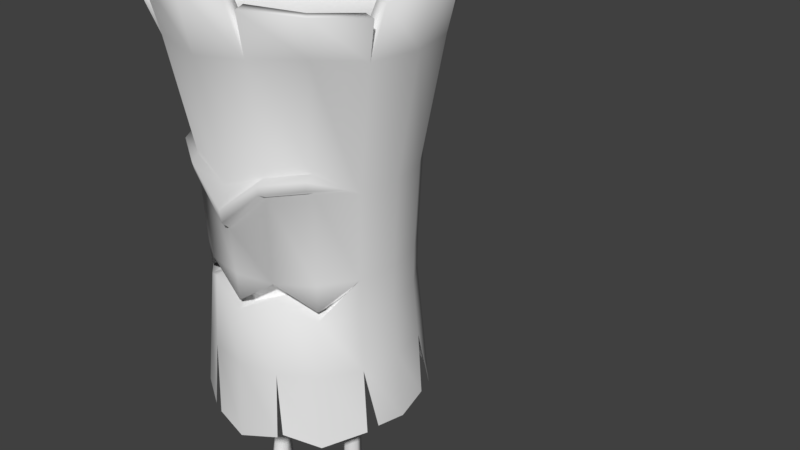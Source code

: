 # Source: monster_1.blend  (saved by Blender 2.77.0; exported with 4.5.12 LTS)
import bpy
from mathutils import Matrix  # noqa: F401  (used for matrix-valued properties, if any)

bpy.ops.wm.read_factory_settings(use_empty=True)
scene = bpy.context.scene
scene.name = 'Scene'

# ---- collections
col_collection_1 = bpy.data.collections.new('Collection 1'); scene.collection.children.link(col_collection_1)

# ---- world
world_world = bpy.data.worlds.new('World'); scene.world = world_world
world_world.color = (0.05088, 0.05088, 0.05088)
world_world.use_sun_shadow = False
world_world.sun_shadow_jitter_overblur = 0.0
world_world.cycles.sampling_method = 'MANUAL'

# ---- meshes
me_cylinder = bpy.data.meshes.new('Cylinder')
me_cylinder.from_pydata([(0.4804, 0.1676, -1.167), (0.3587, 0.1676, -1.167), (0.3229, 0.01584, -1.167), (0.4195, -0.03449, -1.145), (0.5161, 0.01584, -1.167), (0.589, 0.1845, -1.272), (0.267, 0.1679, -1.272), (0.5569, -0.3578, -1.299), (0.2669, -0.01117, -1.285), (0.2821, -0.4021, -1.299), (0.6221, -0.01117, -1.285), (0.2305, -0.2322, -1.291), (0.4141, 0.2461, -1.263), (0.6044, -0.1802, -1.291), (0.4258, 0.1986, -1.21), (0.265, 0.1916, -1.337), (0.3017, 0.1439, -1.223), (0.591, 0.2083, -1.337), (0.553, 0.1439, -1.223), (0.5791, -0.01561, -1.223), (0.5651, -0.1751, -1.245), (0.5192, -0.3179, -1.261), (0.5671, -0.4021, -1.337), (0.6065, -0.1852, -1.337), (0.6245, -0.006732, -1.337), (0.3027, -0.3528, -1.261), (0.2697, -0.2272, -1.245), (0.2891, -0.01561, -1.223), (0.2645, -0.006732, -1.337), (0.2283, -0.2373, -1.337), (0.289, -0.4469, -1.337), (0.4195, -0.09875, -1.186), (0.4109, -0.3353, -1.234), (0.4195, -0.6256, -1.337), (0.4195, -0.4942, -1.271), (0.4061, 0.2702, -1.337), (0.4195, -0.1751, -1.208), (0.5047, 0.05364, -0.9967), (0.5047, 0.05364, -0.83), (0.5047, 0.05364, -0.6634), (0.5047, 0.05364, -0.4967), (0.4722, 0.1538, -0.9967), (0.4722, 0.1538, -0.83), (0.4722, 0.1538, -0.6634), (0.4722, 0.1538, -0.4967), (0.3669, 0.1538, -0.9967), (0.3669, 0.1538, -0.83), (0.3669, 0.1538, -0.6634), (0.3669, 0.1538, -0.4967), (0.3343, 0.05364, -0.9967), (0.3343, 0.05364, -0.83), (0.3343, 0.05364, -0.6634), (0.3343, 0.05364, -0.4967), (0.4195, -0.008259, -0.4967), (0.4195, -0.008259, -0.6634), (0.4195, -0.008259, -0.83), (0.4195, -0.008259, -0.9967), (0.5047, 0.05364, -0.3301), (0.4722, 0.1538, -0.3301), (0.3669, 0.1538, -0.3301), (0.3343, 0.05364, -0.3301), (0.4195, -0.008259, -0.3301), (-0.5753, 0.1676, -1.167), (-0.4535, 0.1676, -1.167), (-0.4178, 0.01584, -1.167), (-0.5144, -0.03449, -1.145), (-0.611, 0.01584, -1.167), (-0.6839, 0.1845, -1.272), (-0.3619, 0.1679, -1.272), (-0.6518, -0.3578, -1.299), (-0.3618, -0.01117, -1.285), (-0.377, -0.4021, -1.299), (-0.717, -0.01117, -1.285), (-0.3254, -0.2322, -1.291), (-0.509, 0.2461, -1.263), (-0.6992, -0.1802, -1.291), (-0.5207, 0.1986, -1.21), (-0.3599, 0.1916, -1.337), (-0.3966, 0.1439, -1.223), (-0.6859, 0.2083, -1.337), (-0.6479, 0.1439, -1.223), (-0.674, -0.01561, -1.223), (-0.66, -0.1751, -1.245), (-0.6141, -0.3179, -1.261), (-0.662, -0.4021, -1.337), (-0.7014, -0.1852, -1.337), (-0.7194, -0.006732, -1.337), (-0.3976, -0.3528, -1.261), (-0.3646, -0.2272, -1.245), (-0.384, -0.01561, -1.223), (-0.3594, -0.006732, -1.337), (-0.3232, -0.2373, -1.337), (-0.3839, -0.4469, -1.337), (-0.5144, -0.09875, -1.186), (-0.5058, -0.3353, -1.234), (-0.5144, -0.6256, -1.337), (-0.5144, -0.4942, -1.271), (-0.501, 0.2702, -1.337), (-0.5144, -0.1751, -1.208), (-0.5996, 0.05364, -0.9967), (-0.5996, 0.05364, -0.83), (-0.5996, 0.05364, -0.6634), (-0.5996, 0.05364, -0.4967), (-0.5671, 0.1538, -0.9967), (-0.5671, 0.1538, -0.83), (-0.5671, 0.1538, -0.6634), (-0.5671, 0.1538, -0.4967), (-0.4617, 0.1538, -0.9967), (-0.4617, 0.1538, -0.83), (-0.4617, 0.1538, -0.6634), (-0.4617, 0.1538, -0.4967), (-0.4292, 0.05364, -0.9967), (-0.4292, 0.05364, -0.83), (-0.4292, 0.05364, -0.6634), (-0.4292, 0.05364, -0.4967), (-0.5144, -0.008259, -0.4967), (-0.5144, -0.008259, -0.6634), (-0.5144, -0.008259, -0.83), (-0.5144, -0.008259, -0.9967), (-0.5996, 0.05364, -0.3301), (-0.5671, 0.1538, -0.3301), (-0.4617, 0.1538, -0.3301), (-0.4292, 0.05364, -0.3301), (-0.5144, -0.008259, -0.3301), (0.06037, 1.114, -0.471), (-0.01268, 1.418, 1.533), (0.382, 1.044, -0.5112), (0.4904, 1.318, 1.533), (0.7064, 0.8273, -0.5112), (0.91, 1.073, 1.487), (0.9, 0.6039, -0.4865), (1.182, 0.6335, 1.559), (0.9993, 0.1202, -0.5112), (1.303, 0.1204, 1.524), (0.9756, -0.178, -0.4866), (1.238, -0.3429, 1.478), (0.7054, -0.6019, -0.5493), (0.9395, -0.8154, 1.45), (0.4511, -0.8037, -0.4797), (0.542, -1.094, 1.476), (0.01226, -0.8798, -0.5698), (0.03597, -1.192, 1.533), (-0.3273, -0.8037, -0.545), (-0.529, -1.094, 1.494), (-0.7078, -0.5869, -0.5112), (-0.9232, -0.7935, 1.533), (-0.9005, -0.2893, -0.4944), (-1.208, -0.367, 1.533), (-1.001, 0.1202, -0.5112), (-1.308, 0.02751, 1.475), (-0.945, 0.4647, -0.4933), (-1.202, 0.6115, 1.525), (-0.7078, 0.8273, -0.5112), (-0.9174, 1.038, 1.525), (-0.3834, 1.044, -0.5112), (-0.5038, 1.335, 1.489), (0.6296, -0.5101, 0.1139), (-0.0006893, -0.7712, 0.1139), (-0.631, -0.5101, 0.1139), (-0.0006895, 1.065, 0.6565), (0.3609, 0.9932, 0.6565), (0.6675, 0.7883, 0.6565), (0.8723, 0.4818, 0.6565), (0.9442, 0.1202, 0.6565), (0.8723, -0.2414, 0.6565), (0.6675, -0.548, 0.6836), (0.3609, -0.7528, 0.6565), (-0.0006893, -0.8247, 0.4717), (-0.3623, -0.7528, 0.6565), (-0.6688, -0.548, 0.6836), (0.6814, -0.6348, 0.7476), (-0.9456, 0.1202, 0.6565), (-0.8737, 0.4818, 0.6565), (-0.6688, 0.7883, 0.6565), (-0.3623, 0.9932, 0.6565), (0.3454, 0.9557, 0.2451), (0.6388, 0.7596, 0.2451), (0.8348, 0.4663, 0.2451), (0.9036, 0.1202, 0.2451), (0.8348, -0.2259, 0.2451), (0.6388, -0.5193, 0.2451), (0.3454, -0.7153, 0.2451), (-0.0006893, -0.7841, 0.2451), (-0.3468, -0.7153, 0.2451), (-0.6401, -0.5193, 0.2451), (-0.8362, -0.2259, 0.2451), (-0.905, 0.1202, 0.2451), (-0.8362, 0.4663, 0.2451), (-0.6401, 0.7596, 0.2451), (-0.3468, 0.9557, 0.2451), (-0.0006895, 1.025, 0.2451), (0.3612, 0.9939, -0.1986), (0.668, 0.7889, -0.1986), (0.873, 0.4821, -0.1986), (0.945, 0.1202, -0.1986), (0.873, -0.2417, -0.1986), (0.668, -0.5485, -0.1986), (0.3612, -0.7535, -0.1986), (-0.0006893, -0.8255, -0.1986), (-0.3626, -0.7535, -0.1986), (-0.6694, -0.5485, -0.1986), (-0.8744, -0.2417, -0.1986), (-0.9464, 0.1202, -0.1986), (-0.8744, 0.4821, -0.1986), (-0.6694, 0.7889, -0.1986), (-0.3626, 0.9939, -0.1986), (-0.0006895, 1.066, -0.1986), (-0.0006895, 1.019, 0.06967), (0.3434, 0.9508, 0.06967), (0.635, 0.7559, 0.06967), (0.8299, 0.4643, 0.06967), (0.8984, 0.1202, 0.06967), (0.8299, -0.2239, 0.06967), (0.635, -0.5155, 0.06967), (0.3434, -0.7104, 0.1558), (-0.0006893, -0.7789, 0.06967), (-0.3447, -0.7104, 0.1558), (-0.6364, -0.5155, 0.06967), (-0.8313, -0.2239, 0.06967), (-0.8998, 0.1202, 0.06967), (-0.8313, 0.4643, 0.06967), (-0.6364, 0.7559, 0.06967), (-0.3447, 0.9508, 0.06967), (0.0001456, -0.8984, 0.5088), (-0.3685, -0.8436, 0.7205), (-0.3615, -0.8265, 0.6773), (-0.6811, -0.6348, 0.7476), (-0.668, -0.6217, 0.7044), (0.818, -0.3154, 0.6762), (0.6806, -0.5611, 0.7713), (0.368, -0.7699, 0.7443), (-0.0006893, -0.8432, 0.6722), (-0.3694, -0.7699, 0.7443), (-0.6819, -0.5611, 0.7713), (-0.8908, -0.2485, 0.6564), (0.6683, -0.6217, 0.7044), (0.3688, -0.8436, 0.7205), (0.3617, -0.8265, 0.6773), (0.0001456, -0.917, 0.5734), (-0.8349, -0.322, 0.6761), (0.8166, -0.6972, 1.27), (0.4416, -0.9478, 1.262), (-0.0007033, -1.036, 1.241), (-0.443, -0.9478, 1.262), (-0.818, -0.6972, 1.27), (-1.069, -0.3222, 1.237), (-1.064, 0.5604, 1.237), (-1.151, 0.1201, 1.237), (-0.8142, 0.9337, 1.237), (1.15, 0.1201, 1.237), (-0.441, 1.183, 1.237), (0.8128, 0.9337, 1.237), (0.4396, 1.183, 1.237), (-0.0007035, 1.271, 1.237), (1.062, -0.3202, 1.237), (1.062, 0.5604, 1.237), (-0.3882, -1.136, 1.535), (0.4341, -1.094, 1.5), (1.203, -0.4344, 1.431), (0.9474, 1.019, 1.516), (-0.08342, 1.42, 1.467), (-1.326, 0.1914, 1.475), (-0.008751, 1.27, 1.532), (0.4394, 1.181, 1.532), (0.8144, 0.965, 1.487), (1.053, 0.5746, 1.558), (1.163, 0.1164, 1.524), (1.107, -0.2962, 1.478), (0.8418, -0.7177, 1.449), (0.4866, -0.9656, 1.477), (0.0399, -1.052, 1.533), (-0.4673, -0.9656, 1.493), (-0.8177, -0.6959, 1.533), (-1.072, -0.316, 1.533), (-1.161, 0.0337, 1.476), (-1.066, 0.5526, 1.525), (-0.8118, 0.9325, 1.525), (-0.4449, 1.198, 1.488), (-0.3379, -1.003, 1.534), (0.3905, -0.9656, 1.498), (1.076, -0.3784, 1.433), (0.8454, 0.9176, 1.516), (-0.07045, 1.274, 1.469), (-1.177, 0.1797, 1.476), (-0.01744, 0.9999, 1.226), (0.3538, 0.9368, 1.233), (0.6516, 0.7364, 1.23), (0.8389, 0.4517, 1.233), (0.9071, 0.1087, 1.233), (0.8397, -0.2362, 1.223), (0.6446, -0.5251, 1.233), (0.344, -0.7194, 1.233), (0.01076, -0.7876, 1.233), (-0.3139, -0.7346, 1.236), (-0.623, -0.5251, 1.233), (-0.8174, -0.2343, 1.233), (-0.8867, 0.1014, 1.224), (-0.8174, 0.4517, 1.233), (-0.623, 0.7425, 1.233), (-0.3323, 0.9368, 1.233), (1.182, 0.8059, 1.559), (0.9474, 1.191, 1.516), (-0.0006893, -0.5988, 0.1139), (-0.3468, -0.5429, 0.2451), (0.3454, -0.5429, 0.2451), (0.6296, -0.3377, 0.1139), (0.8348, -0.0535, 0.2451), (-0.631, -0.3377, 0.1139), (-0.8362, -0.0535, 0.2451), (0.635, -0.3432, 0.06967), (-0.6364, -0.3432, 0.06967), (0.3434, -0.5381, 0.1558), (-0.0006893, -0.6065, 0.06967), (-0.3447, -0.5381, 0.1558), (1.053, 0.747, 1.558), (0.8454, 1.09, 1.516), (-0.3834, -0.8037, -0.5112), (0.382, -0.8037, -0.5112), (0.9232, -0.2625, -0.5112), (0.9293, 0.4645, -0.4955), (-0.06502, 1.112, -0.4978), (-0.9016, 0.5291, -0.4866), (-0.9451, -0.2329, -0.5)], [], [(22, 33, 30), (22, 30, 29, 23), (19, 18, 0, 4), (18, 14, 0), (31, 19, 4, 3), (16, 1, 14), (1, 0, 14), (25, 9, 33, 34), (34, 33, 7, 21), (22, 7, 33), (30, 33, 9), (26, 27, 8, 11), (27, 16, 6, 8), (18, 19, 10, 5), (25, 26, 11, 9), (14, 18, 5, 12), (19, 20, 13, 10), (20, 21, 7, 13), (16, 14, 12, 6), (20, 19, 31, 36), (21, 20, 36, 32), (34, 21, 32), (29, 28, 24, 23), (24, 28, 15, 17), (16, 27, 2, 1), (6, 12, 35, 15), (13, 7, 22, 23), (10, 13, 23, 24), (34, 32, 25), (12, 5, 17, 35), (15, 35, 17), (9, 11, 29, 30), (5, 10, 24, 17), (27, 31, 3, 2), (8, 6, 15, 28), (32, 36, 26, 25), (36, 31, 27, 26), (11, 8, 28, 29), (54, 53, 52, 51), (55, 54, 51, 50), (56, 55, 50, 49), (3, 56, 49, 2), (51, 52, 48, 47), (50, 51, 47, 46), (49, 50, 46, 45), (2, 49, 45, 1), (47, 48, 44, 43), (46, 47, 43, 42), (45, 46, 42, 41), (1, 45, 41, 0), (43, 44, 40, 39), (42, 43, 39, 38), (41, 42, 38, 37), (0, 41, 37, 4), (39, 40, 53, 54), (38, 39, 54, 55), (37, 38, 55, 56), (4, 37, 56, 3), (40, 57, 61, 53), (44, 58, 57, 40), (48, 59, 58, 44), (52, 60, 59, 48), (53, 61, 60, 52), (84, 92, 95), (84, 85, 91, 92), (81, 66, 62, 80), (80, 62, 76), (93, 65, 66, 81), (78, 76, 63), (63, 76, 62), (87, 96, 95, 71), (96, 83, 69, 95), (84, 95, 69), (92, 71, 95), (88, 73, 70, 89), (89, 70, 68, 78), (80, 67, 72, 81), (87, 71, 73, 88), (76, 74, 67, 80), (81, 72, 75, 82), (82, 75, 69, 83), (78, 68, 74, 76), (82, 98, 93, 81), (83, 94, 98, 82), (96, 94, 83), (91, 85, 86, 90), (86, 79, 77, 90), (78, 63, 64, 89), (68, 77, 97, 74), (75, 85, 84, 69), (72, 86, 85, 75), (96, 87, 94), (74, 97, 79, 67), (77, 79, 97), (71, 92, 91, 73), (67, 79, 86, 72), (89, 64, 65, 93), (70, 90, 77, 68), (94, 87, 88, 98), (98, 88, 89, 93), (73, 91, 90, 70), (116, 113, 114, 115), (117, 112, 113, 116), (118, 111, 112, 117), (65, 64, 111, 118), (113, 109, 110, 114), (112, 108, 109, 113), (111, 107, 108, 112), (64, 63, 107, 111), (109, 105, 106, 110), (108, 104, 105, 109), (107, 103, 104, 108), (63, 62, 103, 107), (105, 101, 102, 106), (104, 100, 101, 105), (103, 99, 100, 104), (62, 66, 99, 103), (101, 116, 115, 102), (100, 117, 116, 101), (99, 118, 117, 100), (66, 65, 118, 99), (102, 115, 123, 119), (106, 102, 119, 120), (110, 106, 120, 121), (114, 110, 121, 122), (115, 114, 122, 123), (253, 125, 127, 252), (252, 127, 129, 251), (251, 259, 131, 255), (255, 131, 133, 249), (249, 133, 135, 254), (254, 258, 137, 240), (240, 137, 139, 241), (241, 257, 141, 242), (242, 141, 256, 243), (243, 143, 145, 244), (244, 145, 147, 245), (245, 147, 149, 247), (247, 261, 151, 246), (246, 151, 153, 248), (248, 153, 155, 250), (250, 155, 260, 253), (213, 212, 179), (179, 212, 211, 178), (178, 211, 210, 177), (177, 210, 209, 176), (176, 209, 208, 175), (175, 208, 207, 190), (190, 207, 222, 189), (189, 222, 221, 188), (188, 221, 220, 187), (187, 220, 219, 186), (186, 219, 218, 185), (218, 217, 185), (189, 174, 159, 190), (188, 173, 174, 189), (187, 172, 173, 188), (186, 171, 172, 187), (185, 234, 171, 186), (184, 169, 234, 185), (183, 168, 169, 184), (182, 167, 168, 183), (181, 166, 167, 182), (180, 165, 166, 181), (179, 164, 165, 180), (178, 163, 164, 179), (177, 162, 163, 178), (176, 161, 162, 177), (175, 160, 161, 176), (190, 159, 160, 175), (124, 206, 191, 126), (126, 191, 192, 128), (128, 192, 193, 130), (319, 193, 194, 132), (132, 194, 195, 134), (318, 195, 196, 136), (136, 196, 197, 138), (317, 197, 198, 140), (140, 198, 199, 142), (316, 199, 200, 144), (144, 200, 201, 146), (322, 201, 202, 148), (148, 202, 203, 150), (321, 203, 204, 152), (152, 204, 205, 154), (154, 205, 206, 320), (183, 157, 182), (182, 157, 181), (156, 180, 181), (180, 156, 179), (184, 158, 183), (184, 185, 158), (206, 207, 208, 191), (191, 208, 209, 192), (192, 209, 210, 193), (193, 210, 211, 194), (194, 211, 212, 195), (195, 212, 213, 196), (196, 213, 214, 197), (197, 214, 215, 198), (198, 215, 216, 199), (199, 216, 217, 200), (200, 217, 218, 201), (201, 218, 219, 202), (202, 219, 220, 203), (203, 220, 221, 204), (204, 221, 222, 205), (205, 222, 207, 206), (235, 170, 236, 237), (237, 236, 238, 223), (223, 238, 224, 225), (225, 224, 226, 227), (227, 226, 239), (230, 231, 238, 236), (166, 165, 235, 237), (234, 169, 227, 239), (231, 232, 224, 238), (164, 229, 170, 228), (167, 166, 237, 223), (229, 230, 236, 170), (165, 164, 228, 235), (233, 234, 239, 226), (169, 168, 225, 227), (228, 170, 235), (168, 167, 223, 225), (232, 233, 226, 224), (174, 250, 253, 159), (173, 248, 250, 174), (172, 246, 248, 173), (171, 247, 246, 172), (234, 245, 247, 171), (233, 244, 245, 234), (232, 243, 244, 233), (231, 242, 243, 232), (230, 241, 242, 231), (229, 240, 241, 230), (164, 254, 240, 229), (163, 249, 254, 164), (162, 255, 249, 163), (161, 251, 255, 162), (160, 252, 251, 161), (159, 253, 252, 160), (137, 258, 280, 268), (147, 145, 272, 273), (260, 155, 277, 282), (133, 131, 265, 266), (256, 141, 270, 278), (153, 151, 275, 276), (129, 127, 263, 264), (139, 137, 268, 269), (149, 147, 273, 274), (135, 133, 266, 267), (145, 143, 271, 272), (155, 153, 276, 277), (141, 257, 279, 270), (127, 125, 262, 263), (151, 261, 283, 275), (268, 280, 289, 290), (276, 275, 297, 298), (269, 268, 290, 291), (277, 276, 298, 299), (270, 279, 291, 292), (263, 262, 284, 285), (282, 277, 299, 284), (278, 270, 292, 293), (264, 263, 285, 286), (272, 271, 293, 294), (265, 281, 286, 287), (273, 272, 294, 295), (266, 265, 287, 288), (274, 273, 295, 296), (267, 266, 288, 289), (275, 283, 296, 297), (256, 278, 293, 243), (243, 293, 271, 143), (149, 274, 296, 247), (247, 296, 283, 261), (241, 291, 279, 257), (139, 269, 291, 241), (254, 289, 280, 258), (135, 267, 289, 254), (251, 286, 281, 259), (129, 264, 286, 251), (253, 284, 262, 125), (260, 282, 284, 253), (284, 299, 285), (286, 285, 299, 298), (298, 297, 287, 286), (288, 287, 297, 296), (289, 288, 296, 295), (295, 294, 290, 289), (291, 290, 294, 293), (292, 291, 293), (215, 214, 311, 312), (300, 301, 315, 314), (158, 185, 308, 307), (281, 265, 314, 315), (216, 215, 312, 313), (181, 157, 302, 304), (217, 216, 313, 310), (213, 179, 306, 309), (259, 281, 315, 301), (156, 181, 304, 305), (179, 156, 305, 306), (131, 259, 301, 300), (214, 213, 309, 311), (183, 158, 307, 303), (265, 131, 300, 314), (185, 217, 310, 308), (157, 183, 303, 302), (307, 308, 310), (307, 310, 313, 303), (303, 313, 312, 302), (302, 312, 311, 304), (304, 311, 309, 305), (305, 309, 306)])
me_cylinder.polygons.foreach_set('use_smooth', [True] * 316)
_uv = me_cylinder.uv_layers.new(name='UVMap')
_uv.uv.foreach_set('vector', [0.3174, 0.8066, 0.3368, 0.8423, 0.3589, 0.817, 0.3174, 0.8066, 0.3589, 0.817, 0.3707, 0.7861, 0.3143, 0.7734, 0.8528, 0.0003886, 0.8324, 0.009257, 0.8317, 0.02919, 0.8576, 0.02072, 0.8324, 0.009257, 0.8172, 0.0219, 0.8317, 0.02919, 0.8793, 0.008793, 0.8528, 0.0003886, 0.8576, 0.02072, 0.8787, 0.02504, 0.7989, 0.02902, 0.8144, 0.03752, 0.8172, 0.0219, 0.8144, 0.03752, 0.8317, 0.02919, 0.8172, 0.0219, 0.04568, 0.8764, 0.03475, 0.8703, 0.0003886, 0.8918, 0.02765, 0.8924, 0.02765, 0.8924, 0.0003886, 0.8918, 0.03866, 0.9178, 0.0493, 0.9097, 0.02691, 0.9227, 0.03866, 0.9178, 0.0003886, 0.8918, 0.02295, 0.8665, 0.0003886, 0.8918, 0.03475, 0.8703, 0.06317, 0.871, 0.09571, 0.8669, 0.08938, 0.8485, 0.05684, 0.8587, 0.09571, 0.8669, 0.1198, 0.8577, 0.1165, 0.8419, 0.08938, 0.8485, 0.1181, 0.9367, 0.09515, 0.925, 0.08626, 0.9426, 0.1142, 0.953, 0.04568, 0.8764, 0.06317, 0.871, 0.05684, 0.8587, 0.03475, 0.8703, 0.1406, 0.9367, 0.1181, 0.9367, 0.1142, 0.953, 0.1425, 0.9546, 0.09515, 0.925, 0.07006, 0.9186, 0.06266, 0.9313, 0.08626, 0.9426, 0.07006, 0.9186, 0.0493, 0.9097, 0.03866, 0.9178, 0.06266, 0.9313, 0.1198, 0.8577, 0.1419, 0.8603, 0.1425, 0.842, 0.1165, 0.8419, 0.07006, 0.9186, 0.09515, 0.925, 0.08966, 0.8939, 0.07565, 0.8939, 0.0493, 0.9097, 0.07006, 0.9186, 0.07565, 0.8939, 0.05066, 0.8923, 0.02765, 0.8924, 0.0493, 0.9097, 0.05066, 0.8923, 0.3707, 0.7861, 0.3683, 0.7508, 0.3139, 0.7462, 0.3143, 0.7734, 0.3139, 0.7462, 0.3683, 0.7508, 0.3707, 0.7208, 0.3217, 0.7141, 0.9234, 0.01226, 0.9027, 0.003897, 0.8992, 0.02165, 0.9222, 0.02916, 0.1165, 0.8419, 0.1425, 0.842, 0.1405, 0.8194, 0.1149, 0.8225, 0.06266, 0.9313, 0.03866, 0.9178, 0.02691, 0.9227, 0.05465, 0.9424, 0.08626, 0.9426, 0.06266, 0.9313, 0.05465, 0.9424, 0.07946, 0.957, 0.02765, 0.8924, 0.05066, 0.8923, 0.04568, 0.8764, 0.1425, 0.9546, 0.1142, 0.953, 0.1109, 0.9718, 0.1412, 0.9769, 0.3707, 0.7208, 0.3504, 0.7071, 0.3217, 0.7141, 0.03475, 0.8703, 0.05684, 0.8587, 0.04987, 0.8473, 0.02295, 0.8665, 0.1142, 0.953, 0.08626, 0.9426, 0.07946, 0.957, 0.1109, 0.9718, 0.9027, 0.003897, 0.8793, 0.008793, 0.8787, 0.02504, 0.8992, 0.02165, 0.08938, 0.8485, 0.1165, 0.8419, 0.1149, 0.8225, 0.08436, 0.8331, 0.05066, 0.8923, 0.07565, 0.8939, 0.06317, 0.871, 0.04568, 0.8764, 0.07565, 0.8939, 0.08966, 0.8939, 0.09571, 0.8669, 0.06317, 0.871, 0.05684, 0.8587, 0.08938, 0.8485, 0.08436, 0.8331, 0.04987, 0.8473, 0.8864, 0.1728, 0.8897, 0.2191, 0.9049, 0.2181, 0.9017, 0.1717, 0.8831, 0.126, 0.8864, 0.1728, 0.9017, 0.1717, 0.8986, 0.1251, 0.88, 0.07625, 0.8831, 0.126, 0.8986, 0.1251, 0.8965, 0.07622, 0.8787, 0.02504, 0.88, 0.07625, 0.8965, 0.07622, 0.8992, 0.02165, 0.9017, 0.1717, 0.9049, 0.2181, 0.9202, 0.217, 0.917, 0.1707, 0.8986, 0.1251, 0.9017, 0.1717, 0.917, 0.1707, 0.9141, 0.1243, 0.8965, 0.07622, 0.8986, 0.1251, 0.9141, 0.1243, 0.9127, 0.07723, 0.8992, 0.02165, 0.8965, 0.07622, 0.9127, 0.07723, 0.9222, 0.02916, 0.8406, 0.1761, 0.8439, 0.2223, 0.8591, 0.2213, 0.8558, 0.175, 0.8369, 0.1301, 0.8406, 0.1761, 0.8558, 0.175, 0.8521, 0.1285, 0.831, 0.08417, 0.8369, 0.1301, 0.8521, 0.1285, 0.8465, 0.08075, 0.8144, 0.03752, 0.831, 0.08417, 0.8465, 0.08075, 0.8317, 0.02919, 0.8558, 0.175, 0.8591, 0.2213, 0.8744, 0.2202, 0.8711, 0.1739, 0.8521, 0.1285, 0.8558, 0.175, 0.8711, 0.1739, 0.8676, 0.1271, 0.8465, 0.08075, 0.8521, 0.1285, 0.8676, 0.1271, 0.8631, 0.07789, 0.8317, 0.02919, 0.8465, 0.08075, 0.8631, 0.07789, 0.8576, 0.02072, 0.8711, 0.1739, 0.8744, 0.2202, 0.8897, 0.2191, 0.8864, 0.1728, 0.8676, 0.1271, 0.8711, 0.1739, 0.8864, 0.1728, 0.8831, 0.126, 0.8631, 0.07789, 0.8676, 0.1271, 0.8831, 0.126, 0.88, 0.07625, 0.8576, 0.02072, 0.8631, 0.07789, 0.88, 0.07625, 0.8787, 0.02504, 0.8744, 0.2202, 0.8776, 0.2665, 0.8929, 0.2654, 0.8897, 0.2191, 0.8591, 0.2213, 0.8624, 0.2675, 0.8776, 0.2665, 0.8744, 0.2202, 0.8439, 0.2223, 0.8471, 0.2686, 0.8624, 0.2675, 0.8591, 0.2213, 0.9049, 0.2181, 0.9081, 0.2643, 0.9234, 0.2633, 0.9202, 0.217, 0.8897, 0.2191, 0.8929, 0.2654, 0.9081, 0.2643, 0.9049, 0.2181, 0.3174, 0.8066, 0.3589, 0.817, 0.3368, 0.8423, 0.3174, 0.8066, 0.3143, 0.7734, 0.3707, 0.7861, 0.3589, 0.817, 0.8528, 0.0003886, 0.8576, 0.02072, 0.8317, 0.02919, 0.8324, 0.009257, 0.8324, 0.009257, 0.8317, 0.02919, 0.8172, 0.0219, 0.8793, 0.008793, 0.8787, 0.02504, 0.8576, 0.02072, 0.8528, 0.0003886, 0.7989, 0.02902, 0.8172, 0.0219, 0.8144, 0.03752, 0.8144, 0.03752, 0.8172, 0.0219, 0.8317, 0.02919, 0.04568, 0.8764, 0.02765, 0.8924, 0.0003886, 0.8918, 0.03475, 0.8703, 0.02765, 0.8924, 0.0493, 0.9097, 0.03866, 0.9178, 0.0003886, 0.8918, 0.02691, 0.9227, 0.0003886, 0.8918, 0.03866, 0.9178, 0.02295, 0.8665, 0.03475, 0.8703, 0.0003886, 0.8918, 0.06317, 0.871, 0.05684, 0.8587, 0.08938, 0.8485, 0.09571, 0.8669, 0.09571, 0.8669, 0.08938, 0.8485, 0.1165, 0.8419, 0.1198, 0.8577, 0.1181, 0.9367, 0.1142, 0.953, 0.08626, 0.9426, 0.09515, 0.925, 0.04568, 0.8764, 0.03475, 0.8703, 0.05684, 0.8587, 0.06317, 0.871, 0.1406, 0.9367, 0.1425, 0.9546, 0.1142, 0.953, 0.1181, 0.9367, 0.09515, 0.925, 0.08626, 0.9426, 0.06266, 0.9313, 0.07006, 0.9186, 0.07006, 0.9186, 0.06266, 0.9313, 0.03866, 0.9178, 0.0493, 0.9097, 0.1198, 0.8577, 0.1165, 0.8419, 0.1425, 0.842, 0.1419, 0.8603, 0.07006, 0.9186, 0.07565, 0.8939, 0.08966, 0.8939, 0.09515, 0.925, 0.0493, 0.9097, 0.05066, 0.8923, 0.07565, 0.8939, 0.07006, 0.9186, 0.02765, 0.8924, 0.05066, 0.8923, 0.0493, 0.9097, 0.3707, 0.7861, 0.3143, 0.7734, 0.3139, 0.7462, 0.3683, 0.7508, 0.3139, 0.7462, 0.3217, 0.7141, 0.3707, 0.7208, 0.3683, 0.7508, 0.9234, 0.01226, 0.9222, 0.02916, 0.8992, 0.02165, 0.9027, 0.003897, 0.1165, 0.8419, 0.1149, 0.8225, 0.1405, 0.8194, 0.1425, 0.842, 0.06266, 0.9313, 0.05465, 0.9424, 0.02691, 0.9227, 0.03866, 0.9178, 0.08626, 0.9426, 0.07946, 0.957, 0.05465, 0.9424, 0.06266, 0.9313, 0.02765, 0.8924, 0.04568, 0.8764, 0.05066, 0.8923, 0.1425, 0.9546, 0.1412, 0.9769, 0.1109, 0.9718, 0.1142, 0.953, 0.3707, 0.7208, 0.3217, 0.7141, 0.3504, 0.7071, 0.03475, 0.8703, 0.02295, 0.8665, 0.04987, 0.8473, 0.05684, 0.8587, 0.1142, 0.953, 0.1109, 0.9718, 0.07946, 0.957, 0.08626, 0.9426, 0.9027, 0.003897, 0.8992, 0.02165, 0.8787, 0.02504, 0.8793, 0.008793, 0.08938, 0.8485, 0.08436, 0.8331, 0.1149, 0.8225, 0.1165, 0.8419, 0.05066, 0.8923, 0.04568, 0.8764, 0.06317, 0.871, 0.07565, 0.8939, 0.07565, 0.8939, 0.06317, 0.871, 0.09571, 0.8669, 0.08966, 0.8939, 0.05684, 0.8587, 0.04987, 0.8473, 0.08436, 0.8331, 0.08938, 0.8485, 0.8864, 0.1728, 0.9017, 0.1717, 0.9049, 0.2181, 0.8897, 0.2191, 0.8831, 0.126, 0.8986, 0.1251, 0.9017, 0.1717, 0.8864, 0.1728, 0.88, 0.07625, 0.8965, 0.07622, 0.8986, 0.1251, 0.8831, 0.126, 0.8787, 0.02504, 0.8992, 0.02165, 0.8965, 0.07622, 0.88, 0.07625, 0.9017, 0.1717, 0.917, 0.1707, 0.9202, 0.217, 0.9049, 0.2181, 0.8986, 0.1251, 0.9141, 0.1243, 0.917, 0.1707, 0.9017, 0.1717, 0.8965, 0.07622, 0.9127, 0.07723, 0.9141, 0.1243, 0.8986, 0.1251, 0.8992, 0.02165, 0.9222, 0.02916, 0.9127, 0.07723, 0.8965, 0.07622, 0.8406, 0.1761, 0.8558, 0.175, 0.8591, 0.2213, 0.8439, 0.2223, 0.8369, 0.1301, 0.8521, 0.1285, 0.8558, 0.175, 0.8406, 0.1761, 0.831, 0.08417, 0.8465, 0.08075, 0.8521, 0.1285, 0.8369, 0.1301, 0.8144, 0.03752, 0.8317, 0.02919, 0.8465, 0.08075, 0.831, 0.08417, 0.8558, 0.175, 0.8711, 0.1739, 0.8744, 0.2202, 0.8591, 0.2213, 0.8521, 0.1285, 0.8676, 0.1271, 0.8711, 0.1739, 0.8558, 0.175, 0.8465, 0.08075, 0.8631, 0.07789, 0.8676, 0.1271, 0.8521, 0.1285, 0.8317, 0.02919, 0.8576, 0.02072, 0.8631, 0.07789, 0.8465, 0.08075, 0.8711, 0.1739, 0.8864, 0.1728, 0.8897, 0.2191, 0.8744, 0.2202, 0.8676, 0.1271, 0.8831, 0.126, 0.8864, 0.1728, 0.8711, 0.1739, 0.8631, 0.07789, 0.88, 0.07625, 0.8831, 0.126, 0.8676, 0.1271, 0.8576, 0.02072, 0.8787, 0.02504, 0.88, 0.07625, 0.8631, 0.07789, 0.8744, 0.2202, 0.8897, 0.2191, 0.8929, 0.2654, 0.8776, 0.2665, 0.8591, 0.2213, 0.8744, 0.2202, 0.8776, 0.2665, 0.8624, 0.2675, 0.8439, 0.2223, 0.8591, 0.2213, 0.8624, 0.2675, 0.8471, 0.2686, 0.9049, 0.2181, 0.9202, 0.217, 0.9234, 0.2633, 0.9081, 0.2643, 0.8897, 0.2191, 0.9049, 0.2181, 0.9081, 0.2643, 0.8929, 0.2654, 0.0, 0.0, 0.0, 0.0, 0.0, 0.0, 0.0, 0.0, 0.0, 0.0, 0.0, 0.0, 0.0, 0.0, 0.0, 0.0, 0.0, 0.0, 0.0, 0.0, 0.0, 0.0, 0.0, 0.0, 0.0, 0.0, 0.0, 0.0, 0.0, 0.0, 0.0, 0.0, 0.0, 0.0, 0.0, 0.0, 0.0, 0.0, 0.0, 0.0, 0.0, 0.0, 0.0, 0.0, 0.0, 0.0, 0.0, 0.0, 0.0, 0.0, 0.0, 0.0, 0.0, 0.0, 0.0, 0.0, 0.0, 0.0, 0.0, 0.0, 0.0, 0.0, 0.0, 0.0, 0.0, 0.0, 0.0, 0.0, 0.0, 0.0, 0.0, 0.0, 0.0, 0.0, 0.0, 0.0, 0.0, 0.0, 0.0, 0.0, 0.0, 0.0, 0.0, 0.0, 0.0, 0.0, 0.0, 0.0, 0.0, 0.0, 0.0, 0.0, 0.0, 0.0, 0.0, 0.0, 0.0, 0.0, 0.0, 0.0, 0.0, 0.0, 0.0, 0.0, 0.0, 0.0, 0.0, 0.0, 0.0, 0.0, 0.0, 0.0, 0.0, 0.0, 0.0, 0.0, 0.0, 0.0, 0.0, 0.0, 0.0, 0.0, 0.0, 0.0, 0.0, 0.0, 0.0, 0.0, 0.0, 0.0, 0.0, 0.0, 0.0, 0.0, 0.0, 0.0, 0.0, 0.0, 0.0, 0.0, 0.0, 0.0, 0.0, 0.0, 0.0, 0.0, 0.0, 0.0, 0.0, 0.0, 0.0, 0.0, 0.0, 0.0, 0.0, 0.0, 0.0, 0.0, 0.0, 0.0, 0.0, 0.0, 0.0, 0.0, 0.0, 0.0, 0.0, 0.0, 0.0, 0.0, 0.0, 0.0, 0.0, 0.0, 0.0, 0.0, 0.0, 0.0, 0.0, 0.0, 0.0, 0.0, 0.0, 0.0, 0.0, 0.0, 0.0, 0.0, 0.0, 0.0, 0.0, 0.0, 0.0, 0.0, 0.0, 0.0, 0.0, 0.0, 0.0, 0.0, 0.0, 0.0, 0.0, 0.0, 0.0, 0.0, 0.0, 0.0, 0.0, 0.0, 0.0, 0.0, 0.0, 0.0, 0.0, 0.0, 0.0, 0.0, 0.0, 0.0, 0.0, 0.0, 0.0, 0.0, 0.0, 0.0, 0.0, 0.0, 0.0, 0.0, 0.0, 0.0, 0.0, 0.0, 0.0, 0.0, 0.0, 0.0, 0.0, 0.0, 0.0, 0.0, 0.0, 0.0, 0.0, 0.0, 0.0, 0.0, 0.0, 0.0, 0.0, 0.0, 0.0, 0.0, 0.0, 0.0, 0.0, 0.0, 0.0, 0.0, 0.0, 0.0, 0.0, 0.0, 0.0, 0.0, 0.0, 0.0, 0.0, 0.0, 0.0, 0.0, 0.0, 0.0, 0.0, 0.0, 0.0, 0.0, 0.0, 0.0, 0.0, 0.0, 0.0, 0.0, 0.0, 0.0, 0.0, 0.0, 0.0, 0.0, 0.0, 0.0, 0.0, 0.0, 0.0, 0.0, 0.0, 0.0, 0.0, 0.0, 0.0, 0.0, 0.0, 0.0, 0.0, 0.0, 0.0, 0.0, 0.0, 0.0, 0.0, 0.0, 0.0, 0.0, 0.0, 0.0, 0.0, 0.0, 0.0, 0.0, 0.0, 0.0, 0.0, 0.0, 0.0, 0.0, 0.0, 0.0, 0.0, 0.0, 0.0, 0.0, 0.0, 0.0, 0.0, 0.0, 0.0, 0.0, 0.0, 0.0, 0.0, 0.0, 0.0, 0.0, 0.0, 0.0, 0.0, 0.0, 0.0, 0.0, 0.0, 0.0, 0.0, 0.0, 0.0, 0.0, 0.0, 0.0, 0.0, 0.0, 0.0, 0.0, 0.0, 0.0, 0.0, 0.0, 0.0, 0.0, 0.0, 0.0, 0.0, 0.0, 0.0, 0.0, 0.0, 0.0, 0.0, 0.0, 0.0, 0.0, 0.0, 0.0, 0.0, 0.0, 0.0, 0.0, 0.0, 0.0, 0.0, 0.0, 0.0, 0.0, 0.0, 0.0, 0.0, 0.0, 0.0, 0.0, 0.0, 0.0, 0.0, 0.0, 0.0, 0.0, 0.0, 0.0, 0.0, 0.0, 0.0, 0.0, 0.0, 0.0, 0.0, 0.0, 0.0, 0.0, 0.0, 0.0, 0.0, 0.0, 0.0, 0.0, 0.0, 0.0, 0.0, 0.0, 0.0, 0.0, 0.0, 0.0, 0.0, 0.0, 0.0, 0.0, 0.0, 0.0, 0.0, 0.0, 0.0, 0.0, 0.0, 0.0, 0.0, 0.0, 0.0, 0.0, 0.0, 0.0, 0.0, 0.0, 0.0, 0.0, 0.0, 0.0, 0.0, 0.0, 0.0, 0.0, 0.0, 0.0, 0.0, 0.0, 0.0, 0.0, 0.0, 0.0, 0.0, 0.0, 0.0, 0.0, 0.0, 0.0, 0.0, 0.0, 0.0, 0.0, 0.0, 0.0, 0.0, 0.0, 0.0, 0.0, 0.0, 0.0, 0.0, 0.0, 0.0, 0.0, 0.0, 0.0, 0.0, 0.0, 0.0, 0.0, 0.0, 0.0, 0.0, 0.0, 0.0, 0.0, 0.0, 0.0, 0.0, 0.0, 0.0, 0.0, 0.0, 0.0, 0.0, 0.0, 0.0, 0.0, 0.0, 0.0, 0.0, 0.0, 0.0, 0.0, 0.0, 0.0, 0.0, 0.0, 0.0, 0.0, 0.0, 0.0, 0.0, 0.0, 0.0, 0.0, 0.0, 0.0, 0.0, 0.0, 0.0, 0.0, 0.0, 0.0, 0.0, 0.0, 0.0, 0.0, 0.0, 0.0, 0.0, 0.0, 0.0, 0.0, 0.0, 0.0, 0.0, 0.0, 0.0, 0.0, 0.0, 0.0, 0.0, 0.0, 0.0, 0.0, 0.0, 0.0, 0.0, 0.0, 0.0, 0.0, 0.0, 0.0, 0.0, 0.0, 0.0, 0.0, 0.0, 0.0, 0.0, 0.0, 0.0, 0.0, 0.0, 0.0, 0.0, 0.0, 0.0, 0.0, 0.0, 0.0, 0.0, 0.0, 0.0, 0.0, 0.0, 0.0, 0.0, 0.0, 0.0, 0.0, 0.0, 0.0, 0.0, 0.0, 0.0, 0.0, 0.0, 0.0, 0.0, 0.0, 0.0, 0.0, 0.0, 0.0, 0.0, 0.0, 0.0, 0.0, 0.0, 0.0, 0.0, 0.0, 0.0, 0.0, 0.0, 0.0, 0.0, 0.0, 0.0, 0.0, 0.0, 0.0, 0.0, 0.0, 0.0, 0.0, 0.0, 0.0, 0.0, 0.0, 0.0, 0.0, 0.0, 0.0, 0.0, 0.0, 0.0, 0.0, 0.0, 0.0, 0.0, 0.0, 0.0, 0.0, 0.0, 0.0, 0.0, 0.0, 0.0, 0.0, 0.0, 0.0, 0.0, 0.0, 0.0, 0.0, 0.0, 0.0, 0.0, 0.0, 0.0, 0.0, 0.0, 0.0, 0.0, 0.0, 0.0, 0.0, 0.0, 0.0, 0.0, 0.0, 0.0, 0.0, 0.0, 0.0, 0.0, 0.0, 0.0, 0.0, 0.0, 0.0, 0.0, 0.0, 0.0, 0.0, 0.0, 0.0, 0.0, 0.0, 0.0, 0.0, 0.0, 0.0, 0.0, 0.0, 0.0, 0.0, 0.0, 0.0, 0.0, 0.0, 0.0, 0.0, 0.0, 0.0, 0.0, 0.0, 0.0, 0.0, 0.0, 0.0, 0.0, 0.0, 0.0, 0.0, 0.0, 0.0, 0.0, 0.0, 0.0, 0.0, 0.0, 0.0, 0.0, 0.0, 0.0, 0.0, 0.0, 0.0, 0.0, 0.0, 0.0, 0.0, 0.0, 0.0, 0.0, 0.0, 0.0, 0.0, 0.0, 0.0, 0.0, 0.0, 0.0, 0.0, 0.0, 0.0, 0.0, 0.0, 0.0, 0.0, 0.0, 0.0, 0.0, 0.0, 0.0, 0.0, 0.0, 0.0, 0.0, 0.0, 0.0, 0.0, 0.0, 0.0, 0.0, 0.0, 0.0, 0.0, 0.0, 0.0, 0.0, 0.0, 0.0, 0.0, 0.0, 0.0, 0.0, 0.0, 0.0, 0.0, 0.0, 0.0, 0.0, 0.0, 0.0, 0.0, 0.0, 0.0, 0.0, 0.0, 0.0, 0.0, 0.0, 0.0, 0.0, 0.0, 0.0, 0.0, 0.0, 0.0, 0.0, 0.0, 0.0, 0.0, 0.0, 0.0, 0.0, 0.0, 0.0, 0.0, 0.0, 0.0, 0.0, 0.0, 0.0, 0.0, 0.0, 0.0, 0.0, 0.0, 0.0, 0.0, 0.0, 0.0, 0.0, 0.0, 0.0, 0.0, 0.0, 0.0, 0.0, 0.0, 0.0, 0.0, 0.0, 0.0, 0.0, 0.0, 0.0, 0.0, 0.0, 0.0, 0.0, 0.0, 0.0, 0.0, 0.0, 0.0, 0.0, 0.0, 0.0, 0.0, 0.0, 0.0, 0.0, 0.0, 0.0, 0.0, 0.0, 0.0, 0.0, 0.0, 0.0, 0.0, 0.0, 0.0, 0.0, 0.0, 0.0, 0.0, 0.0, 0.0, 0.0, 0.0, 0.0, 0.0, 0.0, 0.0, 0.0, 0.0, 0.0, 0.0, 0.0, 0.0, 0.0, 0.0, 0.0, 0.0, 0.0, 0.0, 0.0, 0.0, 0.0, 0.0, 0.0, 0.0, 0.0, 0.0, 0.0, 0.0, 0.0, 0.0, 0.0, 0.0, 0.0, 0.0, 0.0, 0.0, 0.0, 0.0, 0.0, 0.0, 0.0, 0.0, 0.0, 0.0, 0.0, 0.0, 0.0, 0.0, 0.0, 0.0, 0.0, 0.0, 0.0, 0.0, 0.0, 0.0, 0.0, 0.0, 0.0, 0.0, 0.0, 0.0, 0.0, 0.0, 0.0, 0.0, 0.0, 0.0, 0.0, 0.0, 0.0, 0.0, 0.0, 0.0, 0.0, 0.0, 0.0, 0.0, 0.0, 0.0, 0.0, 0.0, 0.0, 0.0, 0.0, 0.0, 0.0, 0.0, 0.0, 0.0, 0.0, 0.0, 0.0, 0.0, 0.0, 0.0, 0.0, 0.0, 0.0, 0.0, 0.0, 0.0, 0.0, 0.0, 0.0, 0.0, 0.0, 0.0, 0.0, 0.0, 0.0, 0.0, 0.0, 0.0, 0.0, 0.0, 0.0, 0.0, 0.0, 0.0, 0.0, 0.0, 0.0, 0.0, 0.0, 0.0, 0.0, 0.0, 0.0, 0.0, 0.0, 0.0, 0.0, 0.0, 0.0, 0.0, 0.0, 0.0, 0.0, 0.0, 0.0, 0.0, 0.0, 0.0, 0.0, 0.0, 0.0, 0.0, 0.0, 0.0, 0.0, 0.0, 0.0, 0.0, 0.0, 0.0, 0.0, 0.0, 0.0, 0.0, 0.0, 0.0, 0.0, 0.0, 0.0, 0.0, 0.0, 0.0, 0.0, 0.0, 0.0, 0.0, 0.0, 0.0, 0.0, 0.0, 0.0, 0.0, 0.0, 0.0, 0.0, 0.0, 0.0, 0.0, 0.0, 0.0, 0.0, 0.0, 0.0, 0.0, 0.0, 0.0, 0.0, 0.0, 0.0, 0.0, 0.0, 0.0, 0.0, 0.0, 0.0, 0.0, 0.0, 0.0, 0.0, 0.0, 0.0, 0.0, 0.0, 0.0, 0.0, 0.0, 0.0, 0.0, 0.0, 0.0, 0.0, 0.0, 0.0, 0.0, 0.0, 0.0, 0.0, 0.0, 0.0, 0.0, 0.0, 0.0, 0.0, 0.0, 0.0, 0.0, 0.0, 0.0, 0.0, 0.0, 0.0, 0.0, 0.0, 0.0, 0.0, 0.0, 0.0, 0.0, 0.0, 0.0, 0.0, 0.0, 0.0, 0.0, 0.0, 0.0, 0.0, 0.0, 0.0, 0.0, 0.0, 0.0, 0.0, 0.0, 0.0, 0.0, 0.0, 0.0, 0.0, 0.0, 0.0, 0.0, 0.0, 0.0, 0.0, 0.0, 0.0, 0.0, 0.0, 0.0, 0.0, 0.0, 0.0, 0.0, 0.0, 0.0, 0.0, 0.0, 0.0, 0.0, 0.0, 0.0, 0.0, 0.0, 0.0, 0.0, 0.0, 0.0, 0.0, 0.0, 0.0, 0.0, 0.0, 0.0, 0.0, 0.0, 0.0, 0.0, 0.0, 0.0, 0.0, 0.0, 0.0, 0.0, 0.0, 0.0, 0.0, 0.0, 0.0, 0.0, 0.0, 0.0, 0.0, 0.0, 0.0, 0.0, 0.0, 0.0, 0.0, 0.0, 0.0, 0.0, 0.0, 0.0, 0.0, 0.0, 0.0, 0.0, 0.0, 0.0, 0.0, 0.0, 0.0, 0.0, 0.0, 0.0, 0.0, 0.0, 0.0, 0.0, 0.0, 0.0, 0.0, 0.0, 0.0, 0.0, 0.0, 0.0, 0.0, 0.0, 0.0, 0.0, 0.0, 0.0, 0.0, 0.0, 0.0, 0.0, 0.0, 0.0, 0.0, 0.0, 0.0, 0.0, 0.0, 0.0, 0.0, 0.0, 0.0, 0.0, 0.0, 0.0, 0.0, 0.0, 0.0, 0.0, 0.0, 0.0, 0.0, 0.0, 0.0, 0.0, 0.0, 0.0, 0.0, 0.0, 0.0, 0.0, 0.0, 0.0, 0.0, 0.0, 0.0, 0.0, 0.0, 0.0, 0.0, 0.0, 0.0, 0.0, 0.0, 0.0, 0.0, 0.0, 0.0, 0.0, 0.0, 0.0, 0.0, 0.0, 0.0, 0.0, 0.0, 0.0, 0.0, 0.0, 0.0, 0.0, 0.0, 0.0, 0.0, 0.0, 0.0, 0.0, 0.0, 0.0, 0.0, 0.0, 0.0, 0.0, 0.0, 0.0, 0.0, 0.0, 0.0, 0.0, 0.0, 0.0, 0.0, 0.0, 0.0, 0.0, 0.0, 0.0, 0.0, 0.0, 0.0, 0.0, 0.0, 0.0, 0.0, 0.0, 0.0, 0.0, 0.0, 0.0, 0.0, 0.0, 0.0, 0.0, 0.0, 0.0, 0.0, 0.0, 0.0, 0.0, 0.0, 0.0, 0.0, 0.0, 0.0, 0.0, 0.0, 0.0, 0.0, 0.0, 0.0, 0.0, 0.0, 0.0, 0.0, 0.0, 0.0, 0.0, 0.0, 0.0, 0.0, 0.0, 0.0, 0.0, 0.0, 0.0, 0.0, 0.0, 0.0, 0.0, 0.0, 0.0, 0.0, 0.0, 0.0, 0.0, 0.0, 0.0, 0.0, 0.0, 0.0, 0.0, 0.0, 0.0, 0.0, 0.0, 0.0, 0.0, 0.0, 0.0, 0.0, 0.0, 0.0, 0.0, 0.0, 0.0, 0.0, 0.0, 0.0, 0.0, 0.0, 0.0, 0.0, 0.0, 0.0, 0.0, 0.0, 0.0, 0.0, 0.0, 0.0, 0.0, 0.0, 0.0, 0.0, 0.0, 0.0, 0.0, 0.0, 0.0, 0.0, 0.0, 0.0, 0.0, 0.0, 0.0, 0.0, 0.0, 0.0, 0.0, 0.0, 0.0, 0.0, 0.0, 0.0, 0.0, 0.0, 0.0, 0.0, 0.0, 0.0, 0.0, 0.0, 0.0, 0.0, 0.0, 0.0, 0.0, 0.0, 0.0, 0.0, 0.0, 0.0, 0.0, 0.0, 0.0, 0.0, 0.0, 0.0, 0.0, 0.0, 0.0, 0.0, 0.0, 0.0, 0.0, 0.0, 0.0, 0.0, 0.0, 0.0, 0.0, 0.0, 0.0, 0.0, 0.0, 0.0, 0.0, 0.0, 0.0])
me_cylinder.use_remesh_preserve_volume = False
me_cylinder.use_remesh_preserve_attributes = False
me_cylinder.use_mirror_vertex_groups = False
me_cylinder.use_paint_bone_selection = False
me_cylinder.use_paint_mask = True
me_cylinder.update()
arm_armature_001 = bpy.data.armatures.new('Armature.001')  # bones are not reproduced

# ---- objects
ob_armature = bpy.data.objects.new('Armature', arm_armature_001)
ob_monster_1 = bpy.data.objects.new('monster_1', me_cylinder)

# ---- transforms, parenting, visibility, modifiers, constraints
ob_armature.location = (0.02915, 0.01043, 4.58)
ob_armature.show_in_front = True
ob_armature.lineart.crease_threshold = 0.0
ob_monster_1.parent = ob_armature
ob_monster_1.matrix_parent_inverse = Matrix(((1.0, 0.0, 0.0, -0.02915), (0.0, 1.0, 0.0, -0.01043), (0.0, 0.0, 1.0, -4.58), (0.0, 0.0, 0.0, 1.0)))
ob_monster_1.location = (0.0008188, -0.1427, 3.074)
ob_monster_1.scale = (1.188, 1.188, 2.275)
ob_monster_1.lineart.crease_threshold = 0.0
_vg = ob_monster_1.vertex_groups.new(name='Bone')
for _i, _w in zip([124, 125, 126, 127, 128, 129, 130, 131, 132, 133, 134, 135, 136, 137, 138, 139, 141, 143, 144, 145, 146, 147, 148, 149, 150, 151, 152, 153, 154, 155, 156, 158, 159, 160, 161, 162, 163, 164, 165, 166, 167, 168, 169, 170, 171, 172, 173, 174, 175, 176, 177, 178, 179, 180, 181, 183, 184, 185, 186, 187, 188, 189, 190, 191, 192, 193, 194, 195, 196, 200, 201, 202, 203, 204, 205, 206, 207, 208, 209, 210, 211, 212, 213, 217, 218, 219, 220, 221, 222, 223, 224, 225, 226, 227, 228, 229, 230, 231, 232, 233, 234, 235, 236, 237, 238, 239, 240, 241, 242, 243, 244, 245, 246, 247, 248, 249, 250, 251, 252, 253, 254, 255, 256, 257, 258, 259, 260, 261, 262, 263, 264, 265, 266, 267, 268, 269, 270, 271, 272, 273, 274, 275, 276, 277, 278, 279, 280, 281, 282, 283, 284, 285, 286, 287, 288, 289, 290, 291, 292, 293, 294, 295, 296, 297, 298, 299, 300, 301, 303, 304, 305, 306, 307, 308, 309, 310, 314, 315, 316, 318, 319, 320, 321, 322], [0.06805, 0.8854, 0.07375, 0.8842, 0.07997, 0.8839, 0.0822, 0.8414, 0.07423, 0.8179, 0.06972, 0.7988, 0.01878, 0.6672, 0.004598, 0.6484, 0.5664, 0.6472, 0.02715, 0.6666, 0.04112, 0.706, 0.07935, 0.743, 0.08336, 0.8496, 0.08542, 0.8671, 0.08044, 0.8842, 0.06459, 0.07182, 0.8457, 0.8457, 0.84, 0.8244, 0.7883, 0.7144, 0.5569, 0.211, 0.7559, 0.2032, 0.5245, 0.5591, 0.7712, 0.8118, 0.8318, 0.8415, 0.2767, 0.2731, 0.2578, 0.1887, 0.1301, 0.09112, 0.01503, 0.02494, 0.09887, 0.1338, 0.1935, 0.2594, 0.2745, 0.2776, 0.2777, 0.07279, 0.089, 0.08816, 0.07698, 0.05786, 0.02223, 0.02715, 0.06148, 0.08179, 0.09266, 0.09285, 0.07497, 0.07116, 0.1372, 0.136, 0.1342, 0.1236, 0.09745, 0.0678, 0.0259, 0.02944, 0.07243, 0.1033, 0.129, 0.1385, 0.1384, 0.01258, 0.2134, 0.1966, 0.5206, 0.5068, 0.6781, 0.6053, 0.2497, 0.1039, 0.2493, 0.5823, 0.6913, 0.5393, 0.2181, 0.2021, 0.05443, 0.6596, 0.6852, 0.6159, 0.5949, 0.6223, 0.6965, 0.7502, 0.85, 0.805, 0.8744, 0.8201, 0.887, 0.8745, 0.888, 0.8896, 0.7556, 0.8557, 0.5753, 0.5724, 0.7016, 0.8516, 0.8888, 0.8322, 0.8851, 0.8832, 0.8814, 0.839, 0.8162, 0.7941, 0.6496, 0.64, 0.5573, 0.6419, 0.6539, 0.6959, 0.7354, 0.8486, 0.8657, 0.8806, 0.5682, 0.5664, 0.6925, 0.8515, 0.8862, 0.83, 0.8812, 0.8769, 0.8663, 0.8411, 0.8007, 0.7374, 0.6294, 0.5841, 0.5739, 0.5897, 0.6332, 0.7224, 0.7934, 0.8378, 0.8629, 0.8762, 0.8446, 0.8536, 0.00923, 0.0009263, 0.06205, 0.1377, 0.06901, 0.133, 0.05449, 0.06184, 0.8442, 0.8526, 0.01341, 0.03241, 0.07796, 0.07789, 0.08773, 0.0747]): _vg.add([_i], _w, 'REPLACE')
_vg = ob_monster_1.vertex_groups.new(name='Bone.001')
for _i, _w in zip([124, 125, 126, 127, 128, 129, 130, 131, 132, 133, 134, 135, 136, 137, 138, 139, 140, 141, 142, 143, 144, 145, 146, 147, 148, 149, 150, 151, 152, 153, 154, 155, 156, 157, 158, 159, 160, 161, 162, 163, 164, 165, 166, 167, 168, 169, 170, 171, 172, 173, 174, 175, 176, 177, 178, 179, 180, 181, 182, 183, 184, 185, 186, 187, 188, 189, 190, 191, 192, 193, 194, 195, 196, 197, 198, 199, 200, 201, 202, 203, 204, 205, 206, 207, 208, 209, 210, 211, 212, 213, 214, 215, 216, 217, 218, 219, 220, 221, 222, 223, 224, 225, 226, 227, 228, 229, 230, 231, 232, 233, 234, 235, 236, 237, 238, 239, 240, 241, 242, 243, 244, 245, 246, 247, 248, 249, 250, 251, 252, 253, 254, 255, 256, 257, 258, 259, 260, 261, 262, 263, 264, 265, 266, 267, 268, 269, 270, 271, 272, 273, 274, 275, 276, 277, 278, 279, 280, 281, 282, 283, 284, 285, 286, 287, 288, 289, 290, 291, 292, 293, 294, 295, 296, 297, 298, 299, 300, 301, 302, 303, 304, 305, 306, 307, 308, 309, 310, 311, 312, 313, 314, 315, 316, 317, 318, 319, 320, 321, 322], [0.0, 0.0, 0.0, 0.0, 0.0, 0.0, 0.0, 0.0, 0.0, 0.0, 0.0, 0.0, 0.0, 0.0, 0.0, 0.0, 0.0, 0.0, 0.0, 0.0, 0.0, 0.0, 0.0, 0.0, 0.0, 0.0, 0.0, 0.0, 0.0, 0.0, 0.0, 0.0, 0.4832, 0.5176, 0.4503, 0.05563, 0.05794, 0.06778, 0.09095, 0.0, 0.0, 0.0, 0.0, 0.0, 0.0, 0.0, 0.0, 0.0, 0.091, 0.06847, 0.05851, 0.0, 0.0, 0.0, 0.0, 0.115, 0.6665, 0.7561, 0.8014, 0.7245, 0.5921, 0.8736, 0.0, 0.0, 0.0, 0.0, 0.0, 0.0, 0.0, 0.0, 0.0, 0.0, 0.0, 0.0, 0.0, 0.0, 0.0, 0.0, 0.0, 0.0, 0.0, 0.0, 0.0, 0.0, 0.0, 0.0, 0.0, 0.0, 0.0, 0.0, 0.0, 0.0, 0.0, 0.0, 0.0, 0.0, 0.0, 0.0, 0.0, 0.0, 0.0, 0.0, 0.0, 0.0, 0.0, 0.0, 0.0, 0.0, 0.0, 0.0, 0.0, 0.0, 0.0, 0.0, 0.0, 0.0, 0.0, 0.0, 0.0, 0.0, 0.0, 0.0, 0.0, 0.0, 0.0, 0.0, 0.0, 0.0, 0.07952, 0.07871, 0.0, 0.1032, 0.0, 0.0, 0.0, 0.0, 0.0, 0.0, 0.0, 0.0, 0.0, 0.0, 0.0, 0.0, 0.0, 0.0, 0.0, 0.0, 0.0, 0.0, 0.0, 0.0, 0.0, 0.0, 0.0, 0.0, 0.0, 0.0, 0.0, 0.0, 0.05666, 0.0, 0.0, 0.0, 0.0, 0.0, 0.0, 0.0, 0.2214, 0.0, 0.0, 0.0, 0.0, 0.1022, 0.111, 0.1004, 0.0, 0.0, 0.008935, 0.9603, 0.9188, 0.853, 0.981, 0.9426, 0.3696, 0.0, 0.0, 0.0, 0.0, 0.0, 0.0, 0.0, 0.0, 0.0, 0.0, 0.0, 0.0, 0.0, 0.0]): _vg.add([_i], _w, 'REPLACE')
_vg = ob_monster_1.vertex_groups.new(name='Bone.002')
for _i, _w in zip([40, 44, 48, 52, 53, 57, 58, 59, 101, 102, 106, 110, 113, 114, 115, 116, 124, 126, 128, 130, 132, 134, 136, 138, 140, 142, 144, 146, 148, 150, 152, 154, 156, 157, 158, 159, 160, 161, 162, 163, 164, 165, 167, 169, 171, 172, 173, 174, 175, 176, 177, 178, 179, 180, 181, 182, 183, 184, 185, 186, 187, 188, 189, 190, 191, 192, 193, 194, 195, 196, 197, 198, 199, 200, 201, 202, 203, 204, 205, 206, 207, 208, 209, 210, 211, 212, 213, 214, 215, 216, 217, 218, 219, 220, 221, 222, 226, 227, 228, 233, 234, 235, 239, 302, 303, 304, 305, 306, 307, 308, 309, 310, 311, 312, 313, 316, 317, 318, 319, 320, 321, 322], [0.0, 0.0, 0.0, 0.0, 0.0, 0.0, 0.0, 0.0, 0.0, 0.0, 0.0, 0.0, 0.0, 0.0, 0.0, 0.0, 0.0, 0.0, 0.0, 0.0, 0.0, 0.0, 0.0, 0.0, 0.0, 0.0, 0.0, 0.0, 0.0, 0.0, 0.0, 0.0, 0.0, 0.0, 0.0, 0.03319, 0.03166, 0.03052, 0.02885, 0.02551, 0.02863, 0.01544, 0.0, 0.04225, 0.0, 0.04798, 0.04056, 0.03599, 0.0, 0.0, 0.0, 0.0, 0.01269, 0.0, 0.0, 0.0, 0.0, 0.0, 0.03926, 0.0, 0.0, 0.0, 0.0, 0.0, 0.0, 0.0, 0.0, 0.0, 0.176, 0.0, 0.0233, 0.0, 0.0, 0.0, 0.2361, 0.0, 0.0, 0.0, 0.0, 0.0, 0.0, 0.0, 0.0, 0.0, 0.0, 0.5325, 1.0, 1.0, 1.0, 1.0, 1.0, 0.571, 0.0, 0.0, 0.0, 0.0, 0.01326, 0.0257, 0.02313, 0.009387, 0.0, 0.005157, 0.05725, 0.0, 0.0, 0.0, 0.0, 0.1468, 0.0, 0.0, 1.0, 1.0, 1.0, 1.0, 1.0, 0.0, 0.0, 0.0, 0.0, 0.0, 0.0, 0.0]): _vg.add([_i], _w, 'REPLACE')
_vg = ob_monster_1.vertex_groups.new(name='Bone.003')
for _i, _w in zip([124, 126, 128, 130, 132, 134, 136, 138, 140, 142, 144, 146, 148, 150, 152, 154, 156, 158, 159, 160, 161, 162, 163, 171, 172, 173, 174, 175, 176, 177, 178, 179, 180, 184, 185, 186, 187, 188, 189, 190, 191, 192, 193, 194, 195, 196, 197, 198, 199, 200, 201, 202, 203, 204, 205, 206, 207, 208, 209, 210, 211, 212, 213, 217, 218, 219, 220, 221, 222, 305, 306, 307, 308, 309, 310, 316, 317, 318, 319, 320, 321, 322], [0.2438, 0.2652, 0.2885, 0.2966, 0.254, 0.2323, 0.09629, 0.07523, 0.006707, 0.01047, 0.102, 0.124, 0.2549, 0.2728, 0.2953, 0.2798, 0.02026, 0.02597, 0.05256, 0.05136, 0.0468, 0.03441, 0.01116, 0.01568, 0.03905, 0.05046, 0.05254, 0.2781, 0.2745, 0.2542, 0.1634, 0.07307, 0.009114, 0.01195, 0.07502, 0.1641, 0.2526, 0.2738, 0.2778, 0.2784, 0.2618, 0.3228, 0.3185, 0.269, 1.0, 0.7895, 0.8154, 0.9782, 0.6935, 0.7168, 0.9928, 0.2665, 0.3144, 0.3208, 0.2619, 0.252, 0.4867, 0.4912, 0.4958, 0.4714, 0.3822, 0.1457, 0.05646, 0.05595, 0.1454, 0.3677, 0.4559, 0.4841, 0.4851, 0.04193, 0.07159, 0.04176, 0.0755, 0.04881, 0.04806, 0.08253, 0.009405, 0.1189, 0.2713, 0.2722, 0.3017, 0.2339]): _vg.add([_i], _w, 'REPLACE')
_vg = ob_monster_1.vertex_groups.new(name='Bone.004')
for _i, _w in zip([119, 120, 121, 122, 123, 124, 126, 128, 130, 132, 134, 144, 146, 148, 150, 152, 154, 158, 191, 192, 193, 194, 195, 200, 201, 202, 203, 204, 205, 206, 207, 208, 209, 210, 217, 218, 219, 220, 221, 222, 307, 310, 316, 319, 320, 321, 322], [0.5797, 0.5793, 0.8511, 0.936, 0.8318, 0.3311, 0.2536, 0.195, 0.1663, 0.05667, 0.0495, 0.02745, 0.04282, 0.1087, 0.1245, 0.2865, 0.334, 0.02148, 0.1842, 0.1304, 0.08973, 0.05287, 0.01307, 0.02612, 0.06392, 0.1007, 0.1612, 0.255, 0.4124, 0.3853, 0.1013, 0.06445, 0.0365, 0.008249, 0.01759, 0.01325, 0.02982, 0.05595, 0.08068, 0.108, 0.04238, 0.06326, 0.01289, 0.06519, 0.348, 0.2506, 0.09669]): _vg.add([_i], _w, 'REPLACE')
_vg = ob_monster_1.vertex_groups.new(name='Bone.005')
_vg = ob_monster_1.vertex_groups.new(name='Bone.006')
for _i, _w in zip([101, 102, 105, 106, 109, 110, 113, 114, 115, 116, 119, 120, 121, 122, 123], [0.9816, 0.9873, 0.9845, 0.9896, 0.9822, 0.9858, 0.9783, 0.9813, 0.9816, 0.978, 0.4202, 0.4207, 0.1489, 0.06399, 0.1681]): _vg.add([_i], _w, 'REPLACE')
_vg = ob_monster_1.vertex_groups.new(name='Bone.007')
for _i, _w in zip([62, 63, 64, 65, 66, 67, 68, 70, 72, 74, 75, 76, 77, 78, 79, 80, 81, 82, 85, 86, 89, 90, 93, 97, 98, 99, 100, 103, 104, 107, 108, 111, 112, 117, 118], [0.9496, 0.9399, 0.8409, 0.8803, 0.8681, 0.4171, 0.4143, 0.08989, 0.1148, 0.5283, 0.005081, 0.8284, 0.4177, 0.2989, 0.4177, 0.328, 0.1946, 0.02716, 0.001574, 0.09826, 0.1507, 0.08764, 0.2148, 0.4633, 0.04464, 0.9974, 0.9826, 0.9988, 0.9852, 0.9986, 0.9818, 0.9963, 0.9778, 0.9782, 0.9961]): _vg.add([_i], _w, 'REPLACE')
_vg = ob_monster_1.vertex_groups.new(name='Bone.008')
for _i, _w in zip([62, 63, 64, 65, 66, 67, 68, 69, 70, 71, 72, 73, 74, 75, 76, 77, 78, 79, 80, 81, 82, 83, 84, 85, 86, 87, 88, 89, 90, 91, 92, 93, 94, 95, 96, 97, 98], [0.05036, 0.06008, 0.1591, 0.1197, 0.1319, 0.5829, 0.5857, 0.9959, 0.9101, 0.9974, 0.8852, 0.9843, 0.4717, 0.9725, 0.1716, 0.5823, 0.7011, 0.5823, 0.672, 0.8054, 0.9614, 0.9935, 0.997, 0.9742, 0.9017, 0.9965, 0.9802, 0.8493, 0.9124, 0.9851, 0.9981, 0.7852, 0.9957, 0.9998, 0.9995, 0.5367, 0.9527]): _vg.add([_i], _w, 'REPLACE')
_vg = ob_monster_1.vertex_groups.new(name='Bone.009')
for _i, _w in zip([57, 58, 59, 60, 61, 124, 126, 128, 130, 132, 134, 152, 154, 191, 192, 193, 194, 195, 204, 205, 206, 207, 208, 209, 210, 319, 320, 321], [0.6505, 0.8541, 0.9401, 0.9727, 0.8695, 0.1567, 0.1756, 0.1602, 0.1442, 0.06382, 0.05592, 0.04859, 0.06153, 0.2867, 0.166, 0.1014, 0.05954, 0.02027, 0.02267, 0.05355, 0.1147, 0.02863, 0.06469, 0.04874, 0.01599, 0.07351, 0.07611, 0.03353]): _vg.add([_i], _w, 'REPLACE')
_vg = ob_monster_1.vertex_groups.new(name='Bone.010')
for _i, _w in zip([39, 40, 43, 44, 47, 48, 51, 52, 53, 54, 57, 58, 59, 60, 61], [0.9826, 0.9881, 0.9851, 0.9876, 0.9813, 0.9814, 0.9771, 0.9767, 0.9802, 0.9778, 0.3495, 0.1458, 0.05992, 0.004509, 0.1305]): _vg.add([_i], _w, 'REPLACE')
_vg = ob_monster_1.vertex_groups.new(name='Bone.011')
for _i, _w in zip([0, 1, 2, 3, 4, 5, 6, 8, 10, 12, 14, 15, 16, 17, 18, 19, 20, 24, 27, 28, 31, 35, 36, 37, 38, 41, 42, 45, 46, 49, 50, 55, 56], [0.9528, 0.9333, 0.8326, 0.8799, 0.8778, 0.4112, 0.4138, 0.1012, 0.1051, 0.5292, 0.8263, 0.4144, 0.3262, 0.4159, 0.2976, 0.1743, 0.01342, 0.09333, 0.1671, 0.09426, 0.2106, 0.4615, 0.04029, 0.9977, 0.9823, 0.9989, 0.985, 0.9983, 0.9821, 0.9959, 0.9781, 0.9783, 0.996]): _vg.add([_i], _w, 'REPLACE')
_vg = ob_monster_1.vertex_groups.new(name='Bone.012')
for _i, _w in zip([0, 1, 2, 3, 4, 5, 6, 7, 8, 9, 10, 11, 12, 13, 14, 15, 16, 17, 18, 19, 20, 21, 22, 23, 24, 25, 26, 27, 28, 29, 30, 31, 32, 33, 34, 35, 36], [0.0444, 0.06672, 0.1674, 0.1201, 0.1222, 0.5888, 0.5862, 0.9969, 0.8988, 0.9966, 0.8949, 0.9811, 0.4708, 0.9767, 0.1737, 0.5856, 0.6738, 0.5841, 0.7024, 0.8257, 0.9683, 0.9953, 0.9976, 0.9769, 0.9067, 0.9955, 0.9768, 0.8329, 0.9057, 0.9824, 0.9975, 0.7894, 0.9958, 0.9997, 0.9995, 0.5385, 0.9549]): _vg.add([_i], _w, 'REPLACE')
_m = ob_monster_1.modifiers.new('Armature', 'ARMATURE')
_m.object = ob_armature

# ---- collection membership
col_collection_1.objects.link(ob_armature)
col_collection_1.objects.link(ob_monster_1)

# ---- scene / render settings (as saved in the file)
scene.frame_start = 1; scene.frame_end = 79; scene.frame_set(14)
scene.render.engine = 'BLENDER_EEVEE_NEXT'
scene.render.resolution_percentage = 50
scene.render.dither_intensity = 0.0
scene.cycles.use_denoising = False
scene.cycles.samples = 128
scene.cycles.sampling_pattern = 'TABULATED_SOBOL'
scene.cycles.light_sampling_threshold = 0.0
scene.cycles.use_adaptive_sampling = False
scene.cycles.use_light_tree = False
scene.cycles.blur_glossy = 0.0
scene.cycles.sample_clamp_indirect = 0.0
scene.view_settings.view_transform = 'Standard'
bpy.context.view_layer.update()

# ---- added for rendering (the .blend has no active camera and no usable light): camera, sun
cam_auto = bpy.data.cameras.new('AutoCamera')
cam_auto.lens = 50.0
cam_auto.sensor_width = 36.0
cam_auto.clip_end = 1000.0
ob_auto_camera = bpy.data.objects.new('AutoCamera', cam_auto)
scene.collection.objects.link(ob_auto_camera)
ob_auto_camera.location = (7.16351, -7.21818, 8.92538)
ob_auto_camera.rotation_euler = (1.09748, -7.21219e-08, 0.694738)
scene.camera = ob_auto_camera
light_auto_sun = bpy.data.lights.new('AutoSun', 'SUN')
light_auto_sun.energy = 3.0
light_auto_sun.angle = 0.0523599
ob_auto_sun = bpy.data.objects.new('AutoSun', light_auto_sun)
scene.collection.objects.link(ob_auto_sun)
ob_auto_sun.rotation_euler = (0.872665, 0.174533, 0.523599)
bpy.context.view_layer.update()
